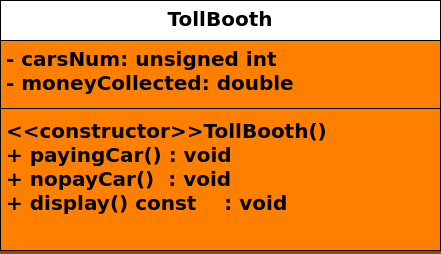

The diagram above was exported from draw.io. Its source (the exported page's mxGraphModel, read from the mxfile embedded in the PNG):
<mxGraphModel dx="1359" dy="1010" grid="1" gridSize="10" guides="1" tooltips="1" connect="1" arrows="1" fold="1" page="1" pageScale="1" pageWidth="1169" pageHeight="827" background="#994C00" math="0" shadow="0">
  <root>
    <mxCell id="0" />
    <mxCell id="1" parent="0" />
    <mxCell id="4FuUIboJFUdb_MVVfVAE-1" value="&lt;font style=&quot;font-size: 20px;&quot;&gt;TollBooth&lt;/font&gt;" style="swimlane;fontStyle=1;align=center;verticalAlign=top;childLayout=stackLayout;horizontal=1;startSize=40;horizontalStack=0;resizeParent=1;resizeParentMax=0;resizeLast=0;collapsible=1;marginBottom=0;whiteSpace=wrap;html=1;swimlaneFillColor=#FF8000;" parent="1" vertex="1">
      <mxGeometry x="390" y="240" width="440" height="250" as="geometry" />
    </mxCell>
    <mxCell id="4FuUIboJFUdb_MVVfVAE-2" value="&lt;font style=&quot;font-size: 20px;&quot;&gt;&lt;b&gt;- carsNum: unsigned int&lt;/b&gt;&lt;/font&gt;&lt;div style=&quot;font-size: 20px;&quot;&gt;&lt;font style=&quot;font-size: 20px;&quot;&gt;&lt;b&gt;- moneyCollected: double&lt;/b&gt;&lt;/font&gt;&lt;/div&gt;" style="text;strokeColor=none;fillColor=none;align=left;verticalAlign=top;spacingLeft=4;spacingRight=4;overflow=hidden;rotatable=0;points=[[0,0.5],[1,0.5]];portConstraint=eastwest;whiteSpace=wrap;html=1;" parent="4FuUIboJFUdb_MVVfVAE-1" vertex="1">
      <mxGeometry y="40" width="440" height="64" as="geometry" />
    </mxCell>
    <mxCell id="4FuUIboJFUdb_MVVfVAE-3" value="" style="line;strokeWidth=1;fillColor=none;align=left;verticalAlign=middle;spacingTop=-1;spacingLeft=3;spacingRight=3;rotatable=0;labelPosition=right;points=[];portConstraint=eastwest;strokeColor=inherit;" parent="4FuUIboJFUdb_MVVfVAE-1" vertex="1">
      <mxGeometry y="104" width="440" height="8" as="geometry" />
    </mxCell>
    <mxCell id="4FuUIboJFUdb_MVVfVAE-4" value="&lt;b style=&quot;font-size: 20px;&quot;&gt;&lt;font style=&quot;font-size: 20px;&quot;&gt;&amp;lt;&amp;lt;constructor&amp;gt;&amp;gt;&lt;span style=&quot;text-align: center;&quot;&gt;TollBooth&lt;/span&gt;()&lt;/font&gt;&lt;/b&gt;&lt;div style=&quot;font-size: 20px;&quot;&gt;&lt;b style=&quot;background-color: initial;&quot;&gt;+ payingCar() : void&lt;/b&gt;&lt;/div&gt;&lt;div style=&quot;font-size: 20px;&quot;&gt;&lt;b style=&quot;background-color: initial;&quot;&gt;+ nopayCar()&amp;nbsp; : void&lt;/b&gt;&lt;/div&gt;&lt;div style=&quot;font-size: 20px;&quot;&gt;&lt;b style=&quot;background-color: initial;&quot;&gt;+ display() const&amp;nbsp; &amp;nbsp; : void&lt;/b&gt;&lt;br&gt;&lt;/div&gt;" style="text;strokeColor=none;fillColor=none;align=left;verticalAlign=top;spacingLeft=4;spacingRight=4;overflow=hidden;rotatable=0;points=[[0,0.5],[1,0.5]];portConstraint=eastwest;whiteSpace=wrap;html=1;" parent="4FuUIboJFUdb_MVVfVAE-1" vertex="1">
      <mxGeometry y="112" width="440" height="138" as="geometry" />
    </mxCell>
  </root>
</mxGraphModel>